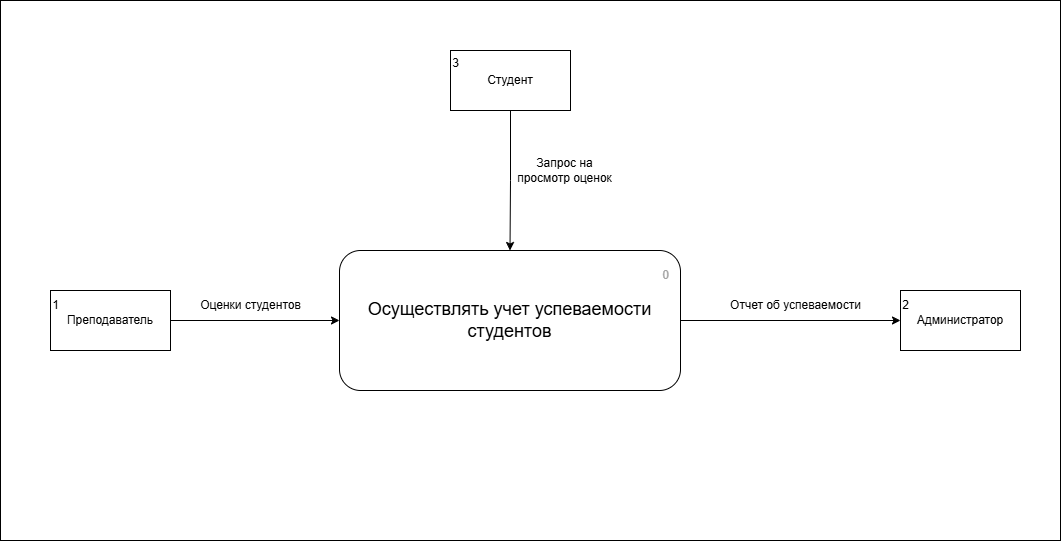

The diagram above was exported from draw.io. Its source (the exported page's mxGraphModel, read from the mxfile embedded in the PNG):
<mxGraphModel dx="2839" dy="1116" grid="1" gridSize="10" guides="1" tooltips="1" connect="1" arrows="1" fold="1" page="1" pageScale="1" pageWidth="827" pageHeight="1169" math="0" shadow="0">
  <root>
    <mxCell id="0" />
    <mxCell id="1" parent="0" />
    <mxCell id="V6toPhXK_upR94ykPr4T-16" value="" style="rounded=0;whiteSpace=wrap;html=1;" vertex="1" parent="1">
      <mxGeometry x="-90" y="190" width="1060" height="540" as="geometry" />
    </mxCell>
    <mxCell id="V6toPhXK_upR94ykPr4T-15" style="edgeStyle=orthogonalEdgeStyle;rounded=0;orthogonalLoop=1;jettySize=auto;html=1;exitX=1;exitY=0.5;exitDx=0;exitDy=0;entryX=0;entryY=0.5;entryDx=0;entryDy=0;" edge="1" parent="1" source="V6toPhXK_upR94ykPr4T-1" target="V6toPhXK_upR94ykPr4T-4">
      <mxGeometry relative="1" as="geometry" />
    </mxCell>
    <mxCell id="V6toPhXK_upR94ykPr4T-1" value="&lt;font style=&quot;font-size: 18px;&quot;&gt;Осуществлять учет успеваемости студентов&lt;/font&gt;" style="rounded=1;whiteSpace=wrap;html=1;" vertex="1" parent="1">
      <mxGeometry x="249" y="440" width="341" height="140" as="geometry" />
    </mxCell>
    <mxCell id="V6toPhXK_upR94ykPr4T-5" style="edgeStyle=orthogonalEdgeStyle;rounded=0;orthogonalLoop=1;jettySize=auto;html=1;entryX=0;entryY=0.5;entryDx=0;entryDy=0;" edge="1" parent="1" source="V6toPhXK_upR94ykPr4T-2" target="V6toPhXK_upR94ykPr4T-1">
      <mxGeometry relative="1" as="geometry" />
    </mxCell>
    <mxCell id="V6toPhXK_upR94ykPr4T-2" value="Преподаватель" style="rounded=0;whiteSpace=wrap;html=1;" vertex="1" parent="1">
      <mxGeometry x="-40" y="480" width="120" height="60" as="geometry" />
    </mxCell>
    <mxCell id="V6toPhXK_upR94ykPr4T-7" style="edgeStyle=orthogonalEdgeStyle;rounded=0;orthogonalLoop=1;jettySize=auto;html=1;exitX=0.5;exitY=1;exitDx=0;exitDy=0;entryX=0.5;entryY=0;entryDx=0;entryDy=0;" edge="1" parent="1" source="V6toPhXK_upR94ykPr4T-3" target="V6toPhXK_upR94ykPr4T-1">
      <mxGeometry relative="1" as="geometry" />
    </mxCell>
    <mxCell id="V6toPhXK_upR94ykPr4T-3" value="Студент" style="rounded=0;whiteSpace=wrap;html=1;" vertex="1" parent="1">
      <mxGeometry x="360" y="240" width="120" height="60" as="geometry" />
    </mxCell>
    <mxCell id="V6toPhXK_upR94ykPr4T-4" value="Администратор" style="rounded=0;whiteSpace=wrap;html=1;" vertex="1" parent="1">
      <mxGeometry x="810" y="480" width="120" height="60" as="geometry" />
    </mxCell>
    <mxCell id="V6toPhXK_upR94ykPr4T-8" value="&lt;font style=&quot;color: rgb(162, 162, 162);&quot;&gt;0&lt;/font&gt;" style="text;html=1;align=center;verticalAlign=middle;resizable=0;points=[];autosize=1;strokeColor=none;fillColor=none;" vertex="1" parent="1">
      <mxGeometry x="560" y="450" width="30" height="30" as="geometry" />
    </mxCell>
    <mxCell id="V6toPhXK_upR94ykPr4T-9" value="1" style="text;html=1;align=center;verticalAlign=middle;resizable=0;points=[];autosize=1;strokeColor=none;fillColor=none;" vertex="1" parent="1">
      <mxGeometry x="-50" y="480" width="30" height="30" as="geometry" />
    </mxCell>
    <mxCell id="V6toPhXK_upR94ykPr4T-10" value="2" style="text;html=1;align=center;verticalAlign=middle;resizable=0;points=[];autosize=1;strokeColor=none;fillColor=none;" vertex="1" parent="1">
      <mxGeometry x="800" y="480" width="30" height="30" as="geometry" />
    </mxCell>
    <mxCell id="V6toPhXK_upR94ykPr4T-11" value="3&lt;div&gt;&lt;br&gt;&lt;/div&gt;" style="text;html=1;align=center;verticalAlign=middle;resizable=0;points=[];autosize=1;strokeColor=none;fillColor=none;" vertex="1" parent="1">
      <mxGeometry x="350" y="240" width="30" height="40" as="geometry" />
    </mxCell>
    <mxCell id="V6toPhXK_upR94ykPr4T-12" value="Оценки студентов" style="text;html=1;align=center;verticalAlign=middle;resizable=0;points=[];autosize=1;strokeColor=none;fillColor=none;" vertex="1" parent="1">
      <mxGeometry x="100" y="480" width="120" height="30" as="geometry" />
    </mxCell>
    <mxCell id="V6toPhXK_upR94ykPr4T-13" value="Запрос на &lt;br&gt;просмотр оценок" style="text;html=1;align=center;verticalAlign=middle;resizable=0;points=[];autosize=1;strokeColor=none;fillColor=none;" vertex="1" parent="1">
      <mxGeometry x="414" y="340" width="120" height="40" as="geometry" />
    </mxCell>
    <mxCell id="V6toPhXK_upR94ykPr4T-14" value="Отчет об успеваемости" style="text;html=1;align=center;verticalAlign=middle;resizable=0;points=[];autosize=1;strokeColor=none;fillColor=none;" vertex="1" parent="1">
      <mxGeometry x="630" y="480" width="150" height="30" as="geometry" />
    </mxCell>
  </root>
</mxGraphModel>